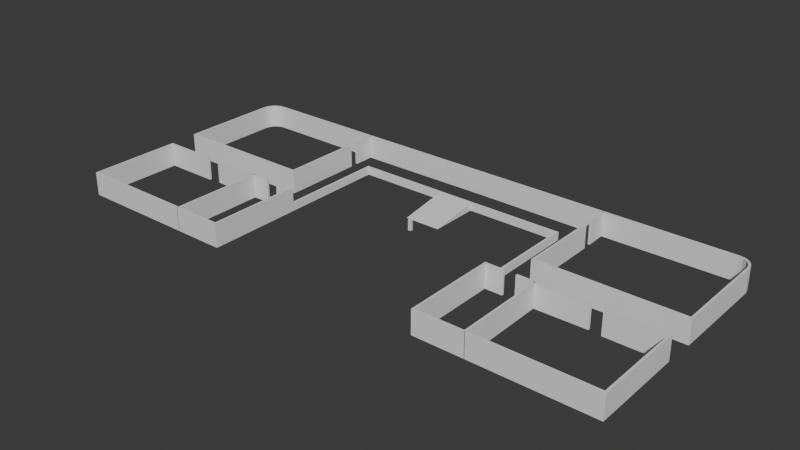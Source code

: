 # Source: MannorBlocking_001.blend  (saved by Blender 4.2.67; exported with 4.5.12 LTS)
import bpy
from mathutils import Matrix  # noqa: F401  (used for matrix-valued properties, if any)

bpy.ops.wm.read_factory_settings(use_empty=True)
scene = bpy.context.scene
scene.name = 'Scene'

# ---- collections
col_collection = bpy.data.collections.new('Collection'); scene.collection.children.link(col_collection)

# ---- world
world_world = bpy.data.worlds.new('World'); scene.world = world_world
world_world.use_nodes = True; world_world.node_tree.nodes.clear()
_N = world_world.node_tree.nodes; _L = world_world.node_tree.links
n0 = _N.new('ShaderNodeOutputWorld'); n0.name = 'World Output'; n0.location = (300, 300)
n1 = _N.new('ShaderNodeBackground'); n1.name = 'Background'; n1.location = (10, 300)
n1.inputs[0].default_value = (0.05088, 0.05088, 0.05088, 1.0)
_L.new(n1.outputs[0], n0.inputs[0])
n0.is_active_output = True
world_world.color = (0.05088, 0.05088, 0.05088)
world_world.sun_shadow_jitter_overblur = 0.0

# ---- meshes
me_plane = bpy.data.meshes.new('Plane')
me_plane.from_pydata([(-18.61, -22.05, 0.0), (-18.61, -22.05, 3.902), (-18.61, -9.737, 0.0), (-18.61, -9.737, 3.902), (-18.61, 11.45, 0.0), (-18.61, 11.45, 1.337), (0.0, 11.45, 0.0), (0.0, 11.45, 1.337), (-26.35, -22.05, 0.0), (-26.35, -22.05, 3.902), (-26.35, -6.587, 0.0), (-26.35, -6.587, 3.902), (-34.94, -6.587, 0.0), (-34.94, -6.587, 3.902), (-36.94, -7.159, 0.0), (-36.94, -7.159, 3.902), (-45.91, -7.159, 0.0), (-45.91, -7.159, 3.902), (-22.62, 13.17, 0.0), (-22.62, 13.17, 3.902), (-22.62, 11.74, 3.902), (-22.62, 11.74, 0.0), (-22.62, -2.005, 0.0), (-22.62, -2.005, 3.902), (-22.62, 17.1, 0.0), (-22.62, 17.1, 3.902), (-46.48, -2.005, 0.0), (-46.48, -2.005, 3.902), (-23.48, -6.587, 0.0), (-23.48, -6.587, 3.902), (-21.48, -6.587, 0.0), (-21.48, -6.587, 3.902), (-18.61, -6.587, 0.0), (-18.61, -6.587, 3.902), (0.0, 17.1, 3.902), (0.0, 17.1, 0.0), (-45.91, -22.05, 0.0), (-45.91, -22.05, 3.902), (-26.63, -22.05, 0.0), (-26.63, -22.05, 3.902), (-43.95, 17.1, 0.0), (-46.48, 14.57, 0.0), (-44.73, 16.98, 0.0), (-45.44, 16.62, 0.0), (-46.0, 16.06, 0.0), (-46.36, 15.35, 0.0), (-46.48, 14.57, 3.902), (-43.95, 17.1, 3.902), (-46.36, 15.35, 3.902), (-46.0, 16.06, 3.902), (-45.44, 16.62, 3.902), (-44.73, 16.98, 3.902), (-18.61, -6.558, 3.902), (-18.61, -6.558, 0.0), (-18.61, -6.518, 1.337), (-18.61, -6.518, 0.0)], [], [(0, 2, 3, 1), (55, 4, 5, 54), (4, 6, 7, 5), (9, 11, 10, 8), (11, 13, 12, 10), (15, 14, 16, 17), (23, 20, 21, 22), (27, 23, 22, 26), (19, 25, 24, 18), (25, 47, 40, 24), (11, 10, 28, 29), (9, 8, 0, 1), (31, 30, 32, 33), (25, 24, 35, 34), (16, 36, 37, 17), (37, 36, 38, 39), (46, 41, 45, 48), (48, 45, 44, 49), (49, 44, 43, 50), (50, 43, 42, 51), (51, 42, 40, 47), (46, 27, 26, 41), (2, 53, 52, 3), (53, 55, 54, 52)])
_uv = me_plane.uv_layers.new(name='UVMap')
_uv.uv.foreach_set('vector', [0.0, 0.0, 0.0, 0.0, 0.0, 0.0, 0.0, 0.0, 0.0, 0.0, 0.0, 0.0, 0.0, 0.0, 0.0, 0.0, 0.0, 0.0, 0.0, 0.0, 0.0, 0.0, 0.0, 0.0, 0.0, 0.0, 0.0, 0.0, 0.0, 0.0, 0.0, 0.0, 0.0, 0.0, 0.0, 0.0, 0.0, 0.0, 0.0, 0.0, 0.0, 0.0, 0.0, 0.0, 0.0, 0.0, 0.0, 0.0, 0.0, 0.0, 0.0, 0.0, 0.0, 0.0, 0.0, 0.0, 0.0, 0.0, 0.0, 0.0, 0.0, 0.0, 0.0, 0.0, 0.0, 0.0, 0.0, 0.0, 0.0, 0.0, 0.0, 0.0, 0.0, 0.0, 0.0, 0.0, 0.0, 0.0, 0.0, 0.0, 0.0, 0.0, 0.0, 0.0, 0.0, 0.0, 0.0, 0.0, 0.0, 0.0, 0.0, 0.0, 0.0, 0.0, 0.0, 0.0, 0.0, 0.0, 0.0, 0.0, 0.0, 0.0, 0.0, 0.0, 0.0, 0.0, 0.0, 0.0, 0.0, 0.0, 0.0, 0.0, 0.0, 0.0, 0.0, 0.0, 0.0, 0.0, 0.0, 0.0, 0.0, 0.0, 0.0, 0.0, 0.0, 0.0, 0.0, 0.0, 0.0, 0.0, 0.0, 0.0, 0.0, 0.0, 0.0, 0.0, 0.0, 0.0, 0.0, 0.0, 0.0, 0.0, 0.0, 0.0, 0.0, 0.0, 0.0, 0.0, 0.0, 0.0, 0.0, 0.0, 0.0, 0.0, 0.0, 0.0, 0.0, 0.0, 0.0, 0.0, 0.0, 0.0, 0.0, 0.0, 0.0, 0.0, 0.0, 0.0, 0.0, 0.0, 0.0, 0.0, 0.0, 0.0, 0.0, 0.0, 0.0, 0.0, 0.0, 0.0, 0.0, 0.0, 0.0, 0.0, 0.0, 0.0, 0.0, 0.0, 0.0, 0.0, 0.0, 0.0])
me_plane.update()
me_plane_001 = bpy.data.meshes.new('Plane.001')
me_plane_001.from_pydata([(-0.2535, -0.2535, 0.0), (0.2535, -0.2535, 0.0), (-0.2535, 0.2535, 0.0), (0.2535, 0.2535, 0.0)], [], [(0, 2, 3, 1)])
_uv = me_plane_001.uv_layers.new(name='UVMap')
_uv.uv.foreach_set('vector', [0.0, 0.0, 0.0, 1.0, 1.0, 1.0, 1.0, 0.0])
me_plane_001.update()
me_cube = bpy.data.meshes.new('Cube')
me_cube.from_pydata([(-3.0, -4.2, 0.0), (-3.0, 4.1, 0.0), (-3.0, 4.1, 3.898), (3.0, -4.2, 0.0), (3.0, 4.1, 0.0), (3.0, 4.1, 3.898)], [], [(0, 2, 1), (1, 2, 5, 4), (4, 5, 3), (1, 4, 3, 0), (5, 2, 0, 3)])
_uv = me_cube.uv_layers.new(name='UVMap')
_uv.uv.foreach_set('vector', [0.625, 0.0, 0.625, 0.25, 0.375, 0.25, 0.375, 0.25, 0.625, 0.25, 0.625, 0.5, 0.375, 0.5, 0.375, 0.5, 0.625, 0.5, 0.375, 0.75, 0.125, 0.5, 0.375, 0.5, 0.375, 0.75, 0.125, 0.75, 0.625, 0.5, 0.875, 0.5, 0.875, 0.75, 0.625, 0.75])
me_cube.update()

# ---- objects
ob_empty = bpy.data.objects.new('Empty', None)
ob_plane = bpy.data.objects.new('Plane', me_plane)
ob_plane_001 = bpy.data.objects.new('Plane.001', me_plane_001)
ob_cube = bpy.data.objects.new('Cube', me_cube)

# ---- transforms, parenting, visibility, modifiers, constraints
ob_empty.location = (-0.3961, 0.0, 0.0)
ob_empty.scale = (1.284, 1.284, 0.6534)
ob_empty.empty_display_type = 'IMAGE'
ob_empty.empty_display_size = 75.56
ob_empty.use_empty_image_alpha = True
ob_empty.color = (1.0, 1.0, 1.0, 0.6269)
ob_plane.location = (0.1961, 0.0, 0.0)
_m = ob_plane.modifiers.new('Solidify', 'SOLIDIFY')
_m.thickness = -0.357
_m.use_even_offset = True
_m = ob_plane.modifiers.new('Mirror', 'MIRROR')
_m.use_clip = True
ob_plane_001.location = (0.0, 0.0, 0.0)
_m = ob_plane_001.modifiers.new('Solidify', 'SOLIDIFY')
_m.thickness = 1.8
ob_cube.location = (0.0, 7.0, 0.0)
ob_cube.scale = (1.0, 1.0, 0.3344)

# ---- collection membership
col_collection.objects.link(ob_empty)
col_collection.objects.link(ob_plane)
col_collection.objects.link(ob_plane_001)
col_collection.objects.link(ob_cube)

# ---- scene / render settings (as saved in the file)
scene.frame_start = 1; scene.frame_end = 250; scene.frame_set(1)
scene.render.engine = 'BLENDER_EEVEE_NEXT'
bpy.context.view_layer.update()

# ---- added for rendering (the .blend has no active camera and no usable light): camera, sun
cam_auto = bpy.data.cameras.new('AutoCamera')
cam_auto.lens = 50.0
cam_auto.sensor_width = 36.0
cam_auto.clip_end = 1641.41
ob_auto_camera = bpy.data.objects.new('AutoCamera', cam_auto)
scene.collection.objects.link(ob_auto_camera)
ob_auto_camera.location = (93.7244, -114.888, 76.7737)
ob_auto_camera.rotation_euler = (1.09748, -7.21219e-08, 0.694738)
scene.camera = ob_auto_camera
light_auto_sun = bpy.data.lights.new('AutoSun', 'SUN')
light_auto_sun.energy = 3.0
light_auto_sun.angle = 0.0523599
ob_auto_sun = bpy.data.objects.new('AutoSun', light_auto_sun)
scene.collection.objects.link(ob_auto_sun)
ob_auto_sun.rotation_euler = (0.872665, 0.174533, 0.523599)
bpy.context.view_layer.update()
